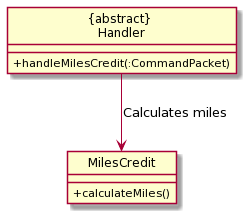

The diagram above was rendered by PlantUML. Its source (embedded in the PNG):
@startuml
hide circle
skinparam classAttributeIconSize 0
class "{abstract} \nHandler" {
 +handleMilesCredit(:CommandPacket)
}

class MilesCredit {
 +calculateMiles()
}

"{abstract} \nHandler" --> MilesCredit : Calculates miles
@enduml